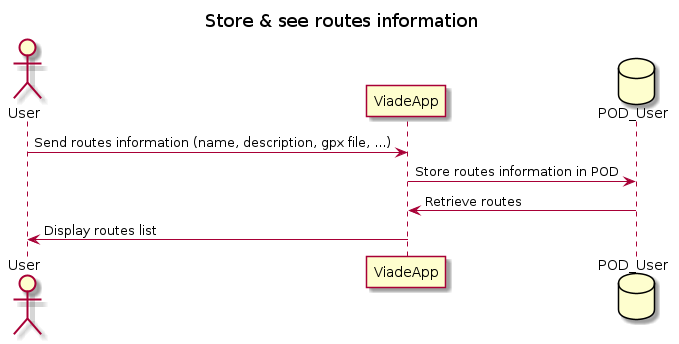

The diagram above was rendered by PlantUML. Its source (embedded in the PNG):
@startuml
title Store & see routes information

actor User
participant ViadeApp
database POD_User
User -> ViadeApp: Send routes information (name, description, gpx file, ...)
ViadeApp -> POD_User: Store routes information in POD
ViadeApp <- POD_User: Retrieve routes
User <- ViadeApp: Display routes list
@enduml